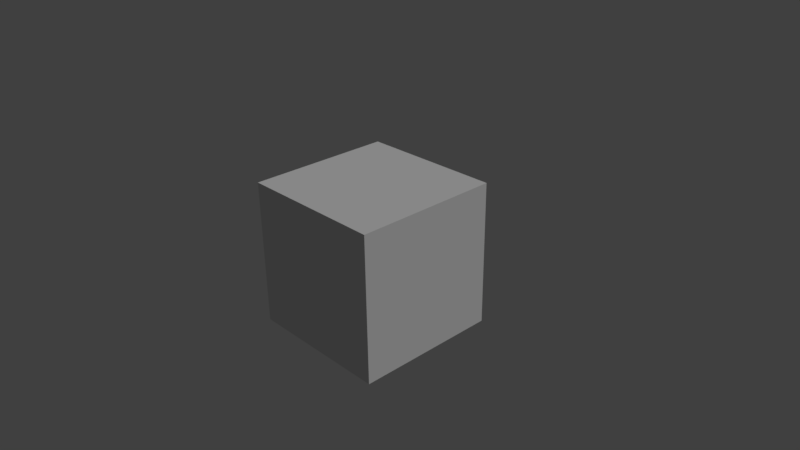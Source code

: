 # Source: bge_8_1_intro_python.blend  (saved by Blender 2.77.0; exported with 4.5.12 LTS)
import bpy
from mathutils import Matrix  # noqa: F401  (used for matrix-valued properties, if any)

bpy.ops.wm.read_factory_settings(use_empty=True)
scene = bpy.context.scene
scene.name = 'Scene'

# ---- collections
col_collection_1 = bpy.data.collections.new('Collection 1'); scene.collection.children.link(col_collection_1)

# ---- materials (node trees are filled in below, after node groups)
mat_material = bpy.data.materials.new('Material')
mat_material.alpha_threshold = 0.0
mat_material.use_transparent_shadow = False
mat_material.roughness = 0.5
mat_material.line_color = (0.0, 0.0, 0.0, 1.0)

# ---- material node trees

# ---- world
world_world = bpy.data.worlds.new('World'); scene.world = world_world
world_world.color = (0.05088, 0.05088, 0.05088)
world_world.use_sun_shadow = False
world_world.sun_shadow_jitter_overblur = 0.0
world_world.cycles.sampling_method = 'MANUAL'

# ---- cameras
cam_camera = bpy.data.cameras.new('Camera')
cam_camera.clip_end = 100.0
cam_camera.lens = 35.0
cam_camera.sensor_width = 32.0
cam_camera.sensor_height = 18.0
cam_camera.ortho_scale = 7.314
cam_camera.dof.focus_distance = 0.0
cam_camera.dof.aperture_fstop = 128.0

# ---- lights
light_lamp = bpy.data.lights.new('Lamp', 'SUN')
light_lamp.transmission_factor = 0.0
light_lamp.cutoff_distance = 30.0
light_lamp.angle = 0.1993
light_lamp.energy = 1.0
light_lamp.shadow_buffer_clip_start = 1.001
light_lamp.shadow_soft_size = 0.1
light_lamp.shadow_cascade_max_distance = 1000.0

# ---- meshes
me_cube = bpy.data.meshes.new('Cube')
me_cube.from_pydata([(1.0, 1.0, -1.0), (1.0, -1.0, -1.0), (-1.0, -1.0, -1.0), (-1.0, 1.0, -1.0), (1.0, 1.0, 1.0), (1.0, -1.0, 1.0), (-1.0, -1.0, 1.0), (-1.0, 1.0, 1.0)], [], [(0, 1, 2, 3), (4, 7, 6, 5), (0, 4, 5, 1), (1, 5, 6, 2), (2, 6, 7, 3), (4, 0, 3, 7)])
me_cube.materials.append(mat_material)
me_cube.use_remesh_preserve_volume = False
me_cube.use_remesh_preserve_attributes = False
me_cube.use_mirror_vertex_groups = False
me_cube.update()

# ---- objects
ob_cube = bpy.data.objects.new('Cube', me_cube)
ob_lamp = bpy.data.objects.new('Lamp', light_lamp)
ob_camera = bpy.data.objects.new('Camera', cam_camera)

# ---- transforms, parenting, visibility, modifiers, constraints
ob_cube.location = (0.0, 0.0, 0.0)
ob_cube.lock_rotations_4d = False
ob_cube.empty_display_type = 'ARROWS'
ob_cube.lineart.crease_threshold = 0.0
ob_lamp.location = (4.076, 1.005, 5.904)
ob_lamp.rotation_euler = (0.6503, 0.05522, 1.866)
ob_lamp.lock_rotations_4d = False
ob_lamp.empty_display_type = 'ARROWS'
ob_lamp.color = (0.0, 0.0, 0.0, 0.0)
ob_lamp.lineart.crease_threshold = 0.0
ob_camera.location = (7.481, -6.508, 5.344)
ob_camera.rotation_euler = (1.109, 0.01082, 0.8149)
ob_camera.lock_rotations_4d = False
ob_camera.empty_display_type = 'ARROWS'
ob_camera.color = (0.0, 0.0, 0.0, 0.0)
ob_camera.display_type = 'WIRE'
ob_camera.lineart.crease_threshold = 0.0

# ---- collection membership
col_collection_1.objects.link(ob_cube)
col_collection_1.objects.link(ob_lamp)
col_collection_1.objects.link(ob_camera)

# ---- scene / render settings (as saved in the file)
scene.camera = ob_camera
scene.frame_start = 1; scene.frame_end = 250; scene.frame_set(1)
scene.render.engine = 'BLENDER_EEVEE_NEXT'
scene.render.resolution_percentage = 50
scene.render.dither_intensity = 0.0
scene.cycles.use_denoising = False
scene.cycles.samples = 128
scene.cycles.sampling_pattern = 'TABULATED_SOBOL'
scene.cycles.light_sampling_threshold = 0.0
scene.cycles.use_adaptive_sampling = False
scene.cycles.use_light_tree = False
scene.cycles.blur_glossy = 0.0
scene.cycles.sample_clamp_indirect = 0.0
scene.view_settings.view_transform = 'Standard'
bpy.context.view_layer.update()
